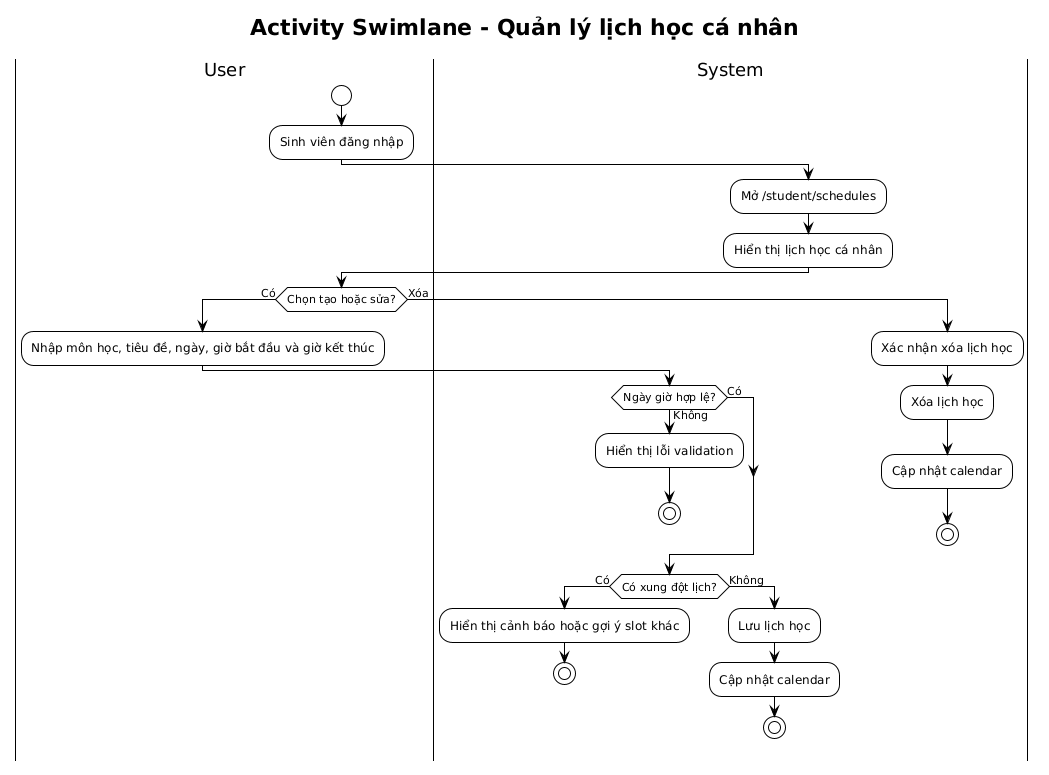

The diagram above was rendered by PlantUML. Its source (embedded in the PNG):
@startuml
!theme plain
title Activity Swimlane - Quản lý lịch học cá nhân

|User|
start
:Sinh viên đăng nhập;

|System|
:Mở /student/schedules;
:Hiển thị lịch học cá nhân;

|User|
if (Chọn tạo hoặc sửa?) then (Có)
  :Nhập môn học, tiêu đề, ngày, giờ bắt đầu và giờ kết thúc;
  |System|
  if (Ngày giờ hợp lệ?) then (Không)
    :Hiển thị lỗi validation;
    stop
  else (Có)
  endif

  if (Có xung đột lịch?) then (Có)
    :Hiển thị cảnh báo hoặc gợi ý slot khác;
    stop
  else (Không)
    :Lưu lịch học;
    :Cập nhật calendar;
    stop
  endif
else (Xóa)
  :Xác nhận xóa lịch học;
  |System|
  :Xóa lịch học;
  :Cập nhật calendar;
  stop
endif
@enduml